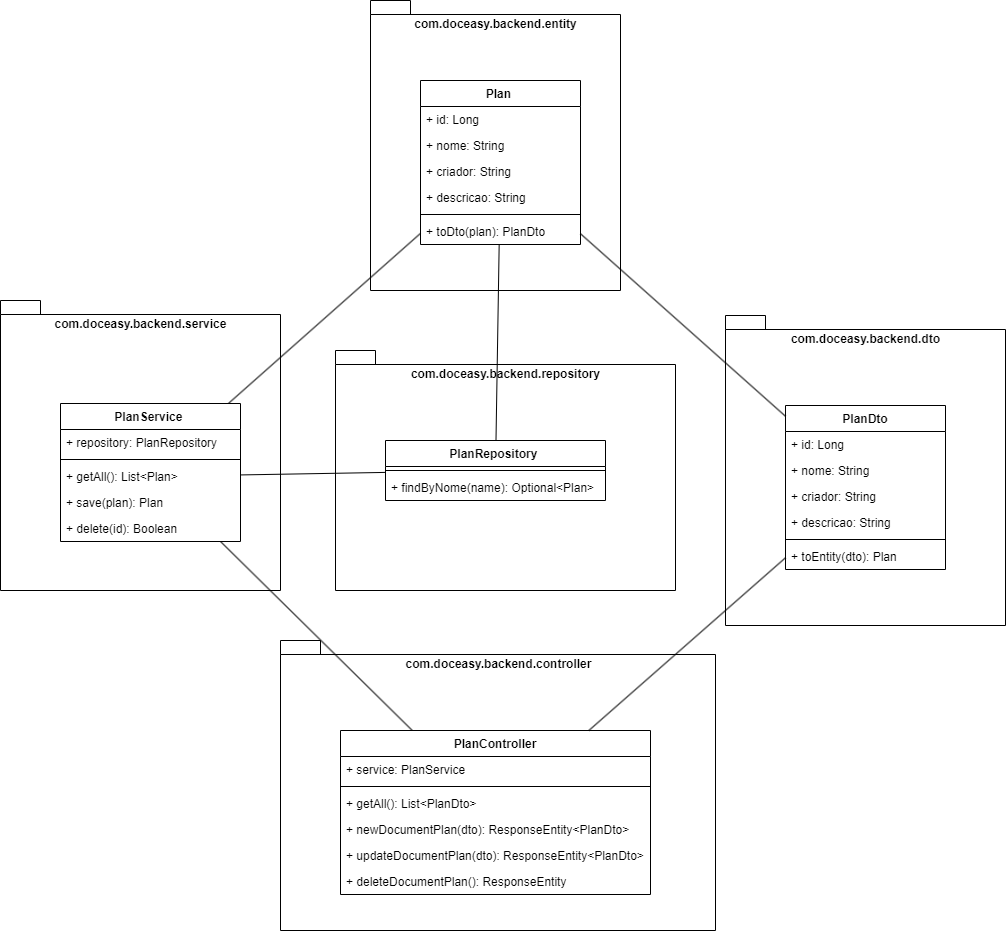

The diagram above was exported from draw.io. Its source (the exported page's mxGraphModel, read from the mxfile embedded in the PNG):
<mxGraphModel dx="2532" dy="2257" grid="1" gridSize="10" guides="1" tooltips="1" connect="1" arrows="1" fold="1" page="1" pageScale="1" pageWidth="850" pageHeight="1100" math="0" shadow="0">
  <root>
    <mxCell id="0" />
    <mxCell id="1" parent="0" />
    <mxCell id="7" value="com.doceasy.backend.dto" style="shape=folder;fontStyle=1;spacingTop=10;tabWidth=40;tabHeight=14;tabPosition=left;html=1;verticalAlign=top;" parent="1" vertex="1">
      <mxGeometry x="648" y="-135" width="280" height="310" as="geometry" />
    </mxCell>
    <mxCell id="10" value="com.doceasy.backend.service" style="shape=folder;fontStyle=1;spacingTop=10;tabWidth=40;tabHeight=14;tabPosition=left;html=1;verticalAlign=top;" parent="1" vertex="1">
      <mxGeometry x="-77" y="-150" width="280" height="290" as="geometry" />
    </mxCell>
    <mxCell id="6" value="com.doceasy.backend.controller" style="shape=folder;fontStyle=1;spacingTop=10;tabWidth=40;tabHeight=14;tabPosition=left;html=1;verticalAlign=top;" parent="1" vertex="1">
      <mxGeometry x="203" y="190" width="435" height="290" as="geometry" />
    </mxCell>
    <mxCell id="46" style="edgeStyle=none;html=1;startArrow=none;startFill=0;endArrow=none;endFill=0;" parent="1" source="2" target="21" edge="1">
      <mxGeometry relative="1" as="geometry" />
    </mxCell>
    <mxCell id="2" value="PlanController" style="swimlane;fontStyle=1;align=center;verticalAlign=top;childLayout=stackLayout;horizontal=1;startSize=26;horizontalStack=0;resizeParent=1;resizeParentMax=0;resizeLast=0;collapsible=1;marginBottom=0;" parent="1" vertex="1">
      <mxGeometry x="263" y="280" width="310" height="164" as="geometry" />
    </mxCell>
    <mxCell id="3" value="+ service: PlanService" style="text;strokeColor=none;fillColor=none;align=left;verticalAlign=top;spacingLeft=4;spacingRight=4;overflow=hidden;rotatable=0;points=[[0,0.5],[1,0.5]];portConstraint=eastwest;" parent="2" vertex="1">
      <mxGeometry y="26" width="310" height="26" as="geometry" />
    </mxCell>
    <mxCell id="4" value="" style="line;strokeWidth=1;fillColor=none;align=left;verticalAlign=middle;spacingTop=-1;spacingLeft=3;spacingRight=3;rotatable=0;labelPosition=right;points=[];portConstraint=eastwest;strokeColor=inherit;" parent="2" vertex="1">
      <mxGeometry y="52" width="310" height="8" as="geometry" />
    </mxCell>
    <mxCell id="5" value="+ getAll(): List&lt;PlanDto&gt;" style="text;strokeColor=none;fillColor=none;align=left;verticalAlign=top;spacingLeft=4;spacingRight=4;overflow=hidden;rotatable=0;points=[[0,0.5],[1,0.5]];portConstraint=eastwest;" parent="2" vertex="1">
      <mxGeometry y="60" width="310" height="26" as="geometry" />
    </mxCell>
    <mxCell id="11" value="+ newDocumentPlan(dto): ResponseEntity&lt;PlanDto&gt;" style="text;strokeColor=none;fillColor=none;align=left;verticalAlign=top;spacingLeft=4;spacingRight=4;overflow=hidden;rotatable=0;points=[[0,0.5],[1,0.5]];portConstraint=eastwest;" parent="2" vertex="1">
      <mxGeometry y="86" width="310" height="26" as="geometry" />
    </mxCell>
    <mxCell id="13" value="+ updateDocumentPlan(dto): ResponseEntity&lt;PlanDto&gt;" style="text;strokeColor=none;fillColor=none;align=left;verticalAlign=top;spacingLeft=4;spacingRight=4;overflow=hidden;rotatable=0;points=[[0,0.5],[1,0.5]];portConstraint=eastwest;" parent="2" vertex="1">
      <mxGeometry y="112" width="310" height="26" as="geometry" />
    </mxCell>
    <mxCell id="12" value="+ deleteDocumentPlan(): ResponseEntity" style="text;strokeColor=none;fillColor=none;align=left;verticalAlign=top;spacingLeft=4;spacingRight=4;overflow=hidden;rotatable=0;points=[[0,0.5],[1,0.5]];portConstraint=eastwest;" parent="2" vertex="1">
      <mxGeometry y="138" width="310" height="26" as="geometry" />
    </mxCell>
    <mxCell id="8" value="com.doceasy.backend.entity" style="shape=folder;fontStyle=1;spacingTop=10;tabWidth=40;tabHeight=14;tabPosition=left;html=1;verticalAlign=top;" parent="1" vertex="1">
      <mxGeometry x="293" y="-450" width="250" height="290" as="geometry" />
    </mxCell>
    <mxCell id="9" value="com.doceasy.backend.repository" style="shape=folder;fontStyle=1;spacingTop=10;tabWidth=40;tabHeight=14;tabPosition=left;html=1;verticalAlign=top;" parent="1" vertex="1">
      <mxGeometry x="258" y="-100" width="340" height="240" as="geometry" />
    </mxCell>
    <mxCell id="14" value="PlanDto" style="swimlane;fontStyle=1;align=center;verticalAlign=top;childLayout=stackLayout;horizontal=1;startSize=26;horizontalStack=0;resizeParent=1;resizeParentMax=0;resizeLast=0;collapsible=1;marginBottom=0;" parent="1" vertex="1">
      <mxGeometry x="708" y="-45" width="160" height="164" as="geometry" />
    </mxCell>
    <mxCell id="15" value="+ id: Long" style="text;strokeColor=none;fillColor=none;align=left;verticalAlign=top;spacingLeft=4;spacingRight=4;overflow=hidden;rotatable=0;points=[[0,0.5],[1,0.5]];portConstraint=eastwest;" parent="14" vertex="1">
      <mxGeometry y="26" width="160" height="26" as="geometry" />
    </mxCell>
    <mxCell id="18" value="+ nome: String" style="text;strokeColor=none;fillColor=none;align=left;verticalAlign=top;spacingLeft=4;spacingRight=4;overflow=hidden;rotatable=0;points=[[0,0.5],[1,0.5]];portConstraint=eastwest;" parent="14" vertex="1">
      <mxGeometry y="52" width="160" height="26" as="geometry" />
    </mxCell>
    <mxCell id="19" value="+ criador: String" style="text;strokeColor=none;fillColor=none;align=left;verticalAlign=top;spacingLeft=4;spacingRight=4;overflow=hidden;rotatable=0;points=[[0,0.5],[1,0.5]];portConstraint=eastwest;" parent="14" vertex="1">
      <mxGeometry y="78" width="160" height="26" as="geometry" />
    </mxCell>
    <mxCell id="20" value="+ descricao: String" style="text;strokeColor=none;fillColor=none;align=left;verticalAlign=top;spacingLeft=4;spacingRight=4;overflow=hidden;rotatable=0;points=[[0,0.5],[1,0.5]];portConstraint=eastwest;" parent="14" vertex="1">
      <mxGeometry y="104" width="160" height="26" as="geometry" />
    </mxCell>
    <mxCell id="16" value="" style="line;strokeWidth=1;fillColor=none;align=left;verticalAlign=middle;spacingTop=-1;spacingLeft=3;spacingRight=3;rotatable=0;labelPosition=right;points=[];portConstraint=eastwest;strokeColor=inherit;" parent="14" vertex="1">
      <mxGeometry y="130" width="160" height="8" as="geometry" />
    </mxCell>
    <mxCell id="17" value="+ toEntity(dto): Plan" style="text;strokeColor=none;fillColor=none;align=left;verticalAlign=top;spacingLeft=4;spacingRight=4;overflow=hidden;rotatable=0;points=[[0,0.5],[1,0.5]];portConstraint=eastwest;" parent="14" vertex="1">
      <mxGeometry y="138" width="160" height="26" as="geometry" />
    </mxCell>
    <mxCell id="51" style="edgeStyle=none;html=1;startArrow=none;startFill=0;endArrow=none;endFill=0;" parent="1" source="21" target="38" edge="1">
      <mxGeometry relative="1" as="geometry" />
    </mxCell>
    <mxCell id="21" value="PlanService " style="swimlane;fontStyle=1;align=center;verticalAlign=top;childLayout=stackLayout;horizontal=1;startSize=26;horizontalStack=0;resizeParent=1;resizeParentMax=0;resizeLast=0;collapsible=1;marginBottom=0;" parent="1" vertex="1">
      <mxGeometry x="-17" y="-47" width="180" height="138" as="geometry" />
    </mxCell>
    <mxCell id="22" value="+ repository: PlanRepository " style="text;strokeColor=none;fillColor=none;align=left;verticalAlign=top;spacingLeft=4;spacingRight=4;overflow=hidden;rotatable=0;points=[[0,0.5],[1,0.5]];portConstraint=eastwest;" parent="21" vertex="1">
      <mxGeometry y="26" width="180" height="26" as="geometry" />
    </mxCell>
    <mxCell id="23" value="" style="line;strokeWidth=1;fillColor=none;align=left;verticalAlign=middle;spacingTop=-1;spacingLeft=3;spacingRight=3;rotatable=0;labelPosition=right;points=[];portConstraint=eastwest;strokeColor=inherit;" parent="21" vertex="1">
      <mxGeometry y="52" width="180" height="8" as="geometry" />
    </mxCell>
    <mxCell id="24" value="+ getAll(): List&lt;Plan&gt;" style="text;strokeColor=none;fillColor=none;align=left;verticalAlign=top;spacingLeft=4;spacingRight=4;overflow=hidden;rotatable=0;points=[[0,0.5],[1,0.5]];portConstraint=eastwest;" parent="21" vertex="1">
      <mxGeometry y="60" width="180" height="26" as="geometry" />
    </mxCell>
    <mxCell id="25" value="+ save(plan): Plan" style="text;strokeColor=none;fillColor=none;align=left;verticalAlign=top;spacingLeft=4;spacingRight=4;overflow=hidden;rotatable=0;points=[[0,0.5],[1,0.5]];portConstraint=eastwest;fontStyle=0" parent="21" vertex="1">
      <mxGeometry y="86" width="180" height="26" as="geometry" />
    </mxCell>
    <mxCell id="26" value="+ delete(id): Boolean" style="text;strokeColor=none;fillColor=none;align=left;verticalAlign=top;spacingLeft=4;spacingRight=4;overflow=hidden;rotatable=0;points=[[0,0.5],[1,0.5]];portConstraint=eastwest;fontStyle=0" parent="21" vertex="1">
      <mxGeometry y="112" width="180" height="26" as="geometry" />
    </mxCell>
    <mxCell id="50" style="edgeStyle=none;html=1;startArrow=none;startFill=0;endArrow=none;endFill=0;" parent="1" source="27" target="38" edge="1">
      <mxGeometry relative="1" as="geometry" />
    </mxCell>
    <mxCell id="27" value="PlanRepository " style="swimlane;fontStyle=1;align=center;verticalAlign=top;childLayout=stackLayout;horizontal=1;startSize=26;horizontalStack=0;resizeParent=1;resizeParentMax=0;resizeLast=0;collapsible=1;marginBottom=0;" parent="1" vertex="1">
      <mxGeometry x="308" y="-10" width="220" height="60" as="geometry" />
    </mxCell>
    <mxCell id="29" value="" style="line;strokeWidth=1;fillColor=none;align=left;verticalAlign=middle;spacingTop=-1;spacingLeft=3;spacingRight=3;rotatable=0;labelPosition=right;points=[];portConstraint=eastwest;strokeColor=inherit;" parent="27" vertex="1">
      <mxGeometry y="26" width="220" height="8" as="geometry" />
    </mxCell>
    <mxCell id="33" value="+ findByNome(name): Optional&lt;Plan&gt;" style="text;strokeColor=none;fillColor=none;align=left;verticalAlign=top;spacingLeft=4;spacingRight=4;overflow=hidden;rotatable=0;points=[[0,0.5],[1,0.5]];portConstraint=eastwest;fontStyle=0" parent="27" vertex="1">
      <mxGeometry y="34" width="220" height="26" as="geometry" />
    </mxCell>
    <mxCell id="38" value="Plan " style="swimlane;fontStyle=1;align=center;verticalAlign=top;childLayout=stackLayout;horizontal=1;startSize=26;horizontalStack=0;resizeParent=1;resizeParentMax=0;resizeLast=0;collapsible=1;marginBottom=0;" parent="1" vertex="1">
      <mxGeometry x="343" y="-370" width="160" height="164" as="geometry" />
    </mxCell>
    <mxCell id="39" value="+ id: Long" style="text;strokeColor=none;fillColor=none;align=left;verticalAlign=top;spacingLeft=4;spacingRight=4;overflow=hidden;rotatable=0;points=[[0,0.5],[1,0.5]];portConstraint=eastwest;" parent="38" vertex="1">
      <mxGeometry y="26" width="160" height="26" as="geometry" />
    </mxCell>
    <mxCell id="40" value="+ nome: String" style="text;strokeColor=none;fillColor=none;align=left;verticalAlign=top;spacingLeft=4;spacingRight=4;overflow=hidden;rotatable=0;points=[[0,0.5],[1,0.5]];portConstraint=eastwest;" parent="38" vertex="1">
      <mxGeometry y="52" width="160" height="26" as="geometry" />
    </mxCell>
    <mxCell id="41" value="+ criador: String" style="text;strokeColor=none;fillColor=none;align=left;verticalAlign=top;spacingLeft=4;spacingRight=4;overflow=hidden;rotatable=0;points=[[0,0.5],[1,0.5]];portConstraint=eastwest;" parent="38" vertex="1">
      <mxGeometry y="78" width="160" height="26" as="geometry" />
    </mxCell>
    <mxCell id="42" value="+ descricao: String" style="text;strokeColor=none;fillColor=none;align=left;verticalAlign=top;spacingLeft=4;spacingRight=4;overflow=hidden;rotatable=0;points=[[0,0.5],[1,0.5]];portConstraint=eastwest;" parent="38" vertex="1">
      <mxGeometry y="104" width="160" height="26" as="geometry" />
    </mxCell>
    <mxCell id="43" value="" style="line;strokeWidth=1;fillColor=none;align=left;verticalAlign=middle;spacingTop=-1;spacingLeft=3;spacingRight=3;rotatable=0;labelPosition=right;points=[];portConstraint=eastwest;strokeColor=inherit;" parent="38" vertex="1">
      <mxGeometry y="130" width="160" height="8" as="geometry" />
    </mxCell>
    <mxCell id="44" value="+ toDto(plan): PlanDto" style="text;strokeColor=none;fillColor=none;align=left;verticalAlign=top;spacingLeft=4;spacingRight=4;overflow=hidden;rotatable=0;points=[[0,0.5],[1,0.5]];portConstraint=eastwest;" parent="38" vertex="1">
      <mxGeometry y="138" width="160" height="26" as="geometry" />
    </mxCell>
    <mxCell id="45" style="edgeStyle=none;html=1;endArrow=none;endFill=0;startArrow=none;startFill=0;" parent="1" source="2" target="14" edge="1">
      <mxGeometry relative="1" as="geometry" />
    </mxCell>
    <mxCell id="48" style="edgeStyle=none;html=1;startArrow=none;startFill=0;endArrow=none;endFill=0;" parent="1" source="24" target="27" edge="1">
      <mxGeometry relative="1" as="geometry" />
    </mxCell>
    <mxCell id="49" style="edgeStyle=none;html=1;startArrow=none;startFill=0;endArrow=none;endFill=0;" parent="1" source="14" target="38" edge="1">
      <mxGeometry relative="1" as="geometry" />
    </mxCell>
  </root>
</mxGraphModel>